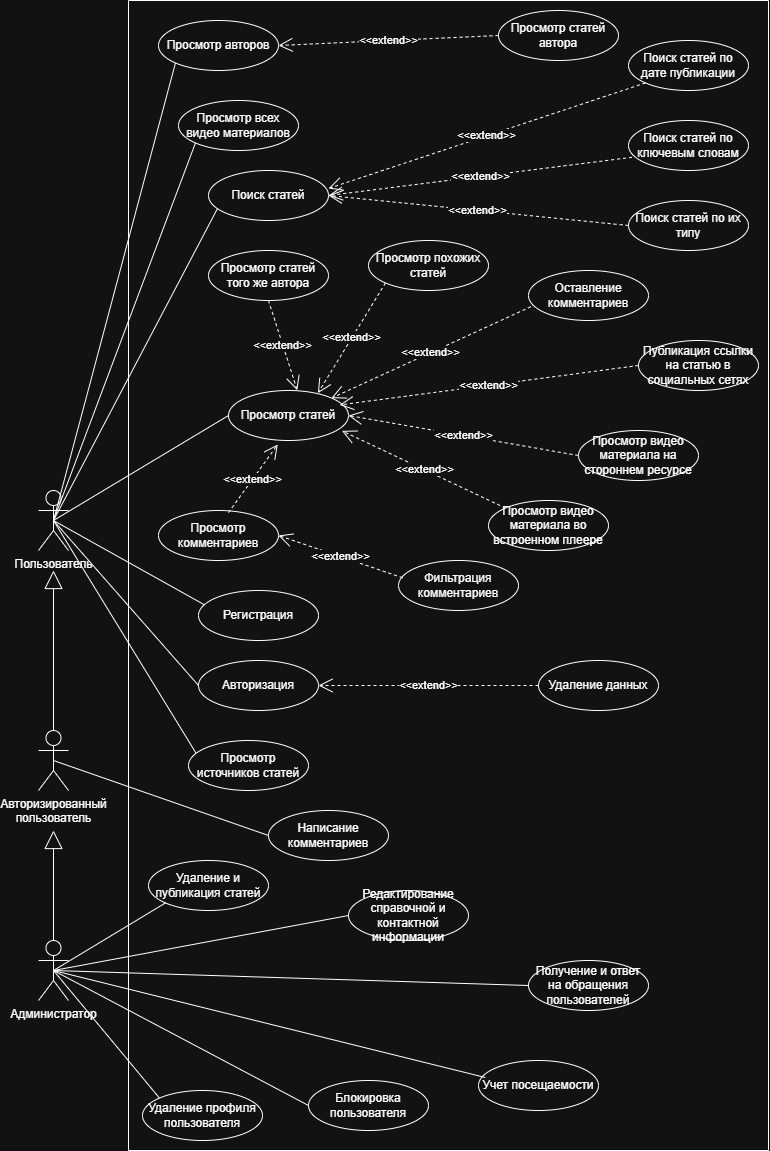

The diagram above was exported from draw.io. Its source (the exported page's mxGraphModel, read from the mxfile embedded in the PNG):
<mxGraphModel dx="1351" dy="853" grid="1" gridSize="10" guides="1" tooltips="1" connect="1" arrows="1" fold="1" page="1" pageScale="1" pageWidth="827" pageHeight="1169" math="0" shadow="0">
  <root>
    <mxCell id="0" />
    <mxCell id="1" parent="0" />
    <mxCell id="ThFNTGgCKU66m_fOuEec-1" parent="1" style="shape=umlActor;verticalLabelPosition=bottom;verticalAlign=top;html=1;outlineConnect=0;" value="Администратор" vertex="1">
      <mxGeometry height="60" width="30" x="70" y="950" as="geometry" />
    </mxCell>
    <mxCell id="ThFNTGgCKU66m_fOuEec-2" parent="1" style="shape=umlActor;verticalLabelPosition=bottom;verticalAlign=top;html=1;outlineConnect=0;" value="Авторизированный&lt;div&gt;пользователь&lt;/div&gt;" vertex="1">
      <mxGeometry height="60" width="30" x="70" y="740" as="geometry" />
    </mxCell>
    <mxCell id="ThFNTGgCKU66m_fOuEec-4" parent="1" style="shape=umlActor;verticalLabelPosition=bottom;verticalAlign=top;html=1;outlineConnect=0;" value="Пользователь" vertex="1">
      <mxGeometry height="60" width="30" x="70" y="500" as="geometry" />
    </mxCell>
    <mxCell id="ThFNTGgCKU66m_fOuEec-9" edge="1" parent="1" source="ThFNTGgCKU66m_fOuEec-1" style="endArrow=block;endSize=16;endFill=0;html=1;rounded=0;exitX=0.5;exitY=0;exitDx=0;exitDy=0;exitPerimeter=0;" value="">
      <mxGeometry relative="1" width="160" as="geometry">
        <mxPoint x="170" y="890" as="sourcePoint" />
        <mxPoint x="85" y="840" as="targetPoint" />
      </mxGeometry>
    </mxCell>
    <mxCell id="ThFNTGgCKU66m_fOuEec-10" edge="1" parent="1" source="ThFNTGgCKU66m_fOuEec-2" style="endArrow=block;endSize=16;endFill=0;html=1;rounded=0;exitX=0.5;exitY=0;exitDx=0;exitDy=0;exitPerimeter=0;" value="">
      <mxGeometry relative="1" width="160" as="geometry">
        <mxPoint x="111.00000000000011" y="729.9999999999999" as="sourcePoint" />
        <mxPoint x="85" y="580" as="targetPoint" />
      </mxGeometry>
    </mxCell>
    <mxCell id="ThFNTGgCKU66m_fOuEec-13" parent="1" style="swimlane;startSize=0;" value="" vertex="1">
      <mxGeometry height="1150" width="640" x="160" y="10" as="geometry" />
    </mxCell>
    <mxCell id="ThFNTGgCKU66m_fOuEec-14" parent="ThFNTGgCKU66m_fOuEec-13" style="ellipse;whiteSpace=wrap;html=1;" value="Регистрация" vertex="1">
      <mxGeometry height="50" width="120" x="70" y="590" as="geometry" />
    </mxCell>
    <mxCell id="ThFNTGgCKU66m_fOuEec-15" parent="ThFNTGgCKU66m_fOuEec-13" style="ellipse;whiteSpace=wrap;html=1;" value="Авторизация" vertex="1">
      <mxGeometry height="50" width="120" x="70" y="660" as="geometry" />
    </mxCell>
    <mxCell id="ThFNTGgCKU66m_fOuEec-21" parent="ThFNTGgCKU66m_fOuEec-13" style="ellipse;whiteSpace=wrap;html=1;" value="Удаление данных" vertex="1">
      <mxGeometry height="50" width="120" x="410" y="660" as="geometry" />
    </mxCell>
    <mxCell id="ThFNTGgCKU66m_fOuEec-22" edge="1" parent="ThFNTGgCKU66m_fOuEec-13" source="ThFNTGgCKU66m_fOuEec-21" style="endArrow=open;endSize=12;dashed=1;html=1;rounded=0;exitX=0;exitY=0.5;exitDx=0;exitDy=0;" target="ThFNTGgCKU66m_fOuEec-15" value="&amp;lt;&amp;lt;extend&amp;gt;&amp;gt;">
      <mxGeometry relative="1" width="160" as="geometry">
        <mxPoint x="530.0000000000055" y="455" as="sourcePoint" />
        <mxPoint x="390" y="468" as="targetPoint" />
      </mxGeometry>
    </mxCell>
    <mxCell id="ThFNTGgCKU66m_fOuEec-23" parent="ThFNTGgCKU66m_fOuEec-13" style="ellipse;whiteSpace=wrap;html=1;" value="Просмотр статей" vertex="1">
      <mxGeometry height="50" width="120" x="100" y="390" as="geometry" />
    </mxCell>
    <mxCell id="ThFNTGgCKU66m_fOuEec-24" parent="ThFNTGgCKU66m_fOuEec-13" style="ellipse;whiteSpace=wrap;html=1;" value="Публикация ссылки на статью в социальных сетях" vertex="1">
      <mxGeometry height="50" width="120" x="510" y="340" as="geometry" />
    </mxCell>
    <mxCell id="ThFNTGgCKU66m_fOuEec-25" parent="ThFNTGgCKU66m_fOuEec-13" style="ellipse;whiteSpace=wrap;html=1;" value="Просмотр видео материала во встроенном плеере" vertex="1">
      <mxGeometry height="50" width="120" x="360" y="500" as="geometry" />
    </mxCell>
    <mxCell id="ThFNTGgCKU66m_fOuEec-26" parent="ThFNTGgCKU66m_fOuEec-13" style="ellipse;whiteSpace=wrap;html=1;" value="Просмотр видео материала на стороннем ресурсе" vertex="1">
      <mxGeometry height="50" width="120" x="450" y="430" as="geometry" />
    </mxCell>
    <mxCell id="ThFNTGgCKU66m_fOuEec-31" parent="ThFNTGgCKU66m_fOuEec-13" style="ellipse;whiteSpace=wrap;html=1;" value="Поиск статей" vertex="1">
      <mxGeometry height="50" width="120" x="80" y="170" as="geometry" />
    </mxCell>
    <mxCell id="ThFNTGgCKU66m_fOuEec-32" parent="ThFNTGgCKU66m_fOuEec-13" style="ellipse;whiteSpace=wrap;html=1;" value="Поиск статей по их типу" vertex="1">
      <mxGeometry height="50" width="120" x="500" y="200" as="geometry" />
    </mxCell>
    <mxCell id="ThFNTGgCKU66m_fOuEec-37" parent="ThFNTGgCKU66m_fOuEec-13" style="ellipse;whiteSpace=wrap;html=1;" value="Просмотр всех видео материалов" vertex="1">
      <mxGeometry height="50" width="120" x="50" y="100" as="geometry" />
    </mxCell>
    <mxCell id="ThFNTGgCKU66m_fOuEec-39" parent="ThFNTGgCKU66m_fOuEec-13" style="ellipse;whiteSpace=wrap;html=1;" value="Просмотр авторов" vertex="1">
      <mxGeometry height="50" width="120" x="30" y="20" as="geometry" />
    </mxCell>
    <mxCell id="ThFNTGgCKU66m_fOuEec-40" parent="ThFNTGgCKU66m_fOuEec-13" style="ellipse;whiteSpace=wrap;html=1;" value="Просмотр статей автора" vertex="1">
      <mxGeometry height="50" width="120" x="370" y="10" as="geometry" />
    </mxCell>
    <mxCell id="ThFNTGgCKU66m_fOuEec-43" parent="ThFNTGgCKU66m_fOuEec-13" style="ellipse;whiteSpace=wrap;html=1;" value="Поиск статей по ключевым словам" vertex="1">
      <mxGeometry height="50" width="120" x="500" y="120" as="geometry" />
    </mxCell>
    <mxCell id="ThFNTGgCKU66m_fOuEec-46" edge="1" parent="ThFNTGgCKU66m_fOuEec-13" source="ThFNTGgCKU66m_fOuEec-25" style="endArrow=open;endSize=12;dashed=1;html=1;rounded=0;exitX=0;exitY=0;exitDx=0;exitDy=0;entryX=0.946;entryY=0.807;entryDx=0;entryDy=0;entryPerimeter=0;" target="ThFNTGgCKU66m_fOuEec-23" value="&amp;lt;&amp;lt;extend&amp;gt;&amp;gt;">
      <mxGeometry relative="1" width="160" as="geometry">
        <mxPoint x="494" y="330" as="sourcePoint" />
        <mxPoint x="250" y="414" as="targetPoint" />
      </mxGeometry>
    </mxCell>
    <mxCell id="ThFNTGgCKU66m_fOuEec-49" edge="1" parent="ThFNTGgCKU66m_fOuEec-13" source="ThFNTGgCKU66m_fOuEec-32" style="endArrow=open;endSize=12;dashed=1;html=1;rounded=0;exitX=0;exitY=0.5;exitDx=0;exitDy=0;entryX=1;entryY=0.5;entryDx=0;entryDy=0;" target="ThFNTGgCKU66m_fOuEec-31" value="&amp;lt;&amp;lt;extend&amp;gt;&amp;gt;">
      <mxGeometry relative="1" width="160" as="geometry">
        <mxPoint x="484" y="260" as="sourcePoint" />
        <mxPoint x="240" y="344" as="targetPoint" />
      </mxGeometry>
    </mxCell>
    <mxCell id="ThFNTGgCKU66m_fOuEec-50" edge="1" parent="ThFNTGgCKU66m_fOuEec-13" source="ThFNTGgCKU66m_fOuEec-43" style="endArrow=open;endSize=12;dashed=1;html=1;rounded=0;exitX=0.029;exitY=0.736;exitDx=0;exitDy=0;entryX=1;entryY=0.5;entryDx=0;entryDy=0;exitPerimeter=0;" target="ThFNTGgCKU66m_fOuEec-31" value="&amp;lt;&amp;lt;extend&amp;gt;&amp;gt;">
      <mxGeometry relative="1" width="160" as="geometry">
        <mxPoint x="604" y="280" as="sourcePoint" />
        <mxPoint x="360" y="364" as="targetPoint" />
      </mxGeometry>
    </mxCell>
    <mxCell id="ThFNTGgCKU66m_fOuEec-51" edge="1" parent="ThFNTGgCKU66m_fOuEec-13" source="ThFNTGgCKU66m_fOuEec-40" style="endArrow=open;endSize=12;dashed=1;html=1;rounded=0;exitX=0;exitY=0.5;exitDx=0;exitDy=0;entryX=1;entryY=0.5;entryDx=0;entryDy=0;" target="ThFNTGgCKU66m_fOuEec-39" value="&amp;lt;&amp;lt;extend&amp;gt;&amp;gt;">
      <mxGeometry relative="1" width="160" as="geometry">
        <mxPoint x="494" y="150" as="sourcePoint" />
        <mxPoint x="250" y="234" as="targetPoint" />
      </mxGeometry>
    </mxCell>
    <mxCell id="ThFNTGgCKU66m_fOuEec-53" parent="ThFNTGgCKU66m_fOuEec-13" style="ellipse;whiteSpace=wrap;html=1;" value="Поиск статей по дате публикации" vertex="1">
      <mxGeometry height="50" width="120" x="500" y="40" as="geometry" />
    </mxCell>
    <mxCell id="ThFNTGgCKU66m_fOuEec-54" edge="1" parent="ThFNTGgCKU66m_fOuEec-13" source="ThFNTGgCKU66m_fOuEec-53" style="endArrow=open;endSize=12;dashed=1;html=1;rounded=0;exitX=0;exitY=1;exitDx=0;exitDy=0;entryX=1;entryY=0.36;entryDx=0;entryDy=0;entryPerimeter=0;" target="ThFNTGgCKU66m_fOuEec-31" value="&amp;lt;&amp;lt;extend&amp;gt;&amp;gt;">
      <mxGeometry relative="1" width="160" as="geometry">
        <mxPoint x="343" y="200" as="sourcePoint" />
        <mxPoint x="190" y="248" as="targetPoint" />
      </mxGeometry>
    </mxCell>
    <mxCell id="ThFNTGgCKU66m_fOuEec-47" edge="1" parent="ThFNTGgCKU66m_fOuEec-13" source="ThFNTGgCKU66m_fOuEec-26" style="endArrow=open;endSize=12;dashed=1;html=1;rounded=0;exitX=0;exitY=0.5;exitDx=0;exitDy=0;entryX=1;entryY=0.5;entryDx=0;entryDy=0;" target="ThFNTGgCKU66m_fOuEec-23" value="&amp;lt;&amp;lt;extend&amp;gt;&amp;gt;">
      <mxGeometry relative="1" width="160" as="geometry">
        <mxPoint x="574" y="380" as="sourcePoint" />
        <mxPoint x="190" y="350" as="targetPoint" />
      </mxGeometry>
    </mxCell>
    <mxCell id="ThFNTGgCKU66m_fOuEec-48" edge="1" parent="ThFNTGgCKU66m_fOuEec-13" source="ThFNTGgCKU66m_fOuEec-24" style="endArrow=open;endSize=12;dashed=1;html=1;rounded=0;exitX=0;exitY=0.5;exitDx=0;exitDy=0;entryX=0.926;entryY=0.289;entryDx=0;entryDy=0;entryPerimeter=0;" target="ThFNTGgCKU66m_fOuEec-23" value="&amp;lt;&amp;lt;extend&amp;gt;&amp;gt;">
      <mxGeometry relative="1" width="160" as="geometry">
        <mxPoint x="584" y="360" as="sourcePoint" />
        <mxPoint x="190" y="350" as="targetPoint" />
      </mxGeometry>
    </mxCell>
    <mxCell id="ThFNTGgCKU66m_fOuEec-55" parent="ThFNTGgCKU66m_fOuEec-13" style="ellipse;whiteSpace=wrap;html=1;" value="Просмотр статей того же автора" vertex="1">
      <mxGeometry height="50" width="120" x="80" y="250" as="geometry" />
    </mxCell>
    <mxCell id="ThFNTGgCKU66m_fOuEec-56" parent="ThFNTGgCKU66m_fOuEec-13" style="ellipse;whiteSpace=wrap;html=1;" value="Просмотр похожих статей" vertex="1">
      <mxGeometry height="50" width="120" x="240" y="240" as="geometry" />
    </mxCell>
    <mxCell id="ThFNTGgCKU66m_fOuEec-57" edge="1" parent="ThFNTGgCKU66m_fOuEec-13" source="ThFNTGgCKU66m_fOuEec-55" style="endArrow=open;endSize=12;dashed=1;html=1;rounded=0;exitX=0.5;exitY=1;exitDx=0;exitDy=0;entryX=0.573;entryY=-0.005;entryDx=0;entryDy=0;entryPerimeter=0;" target="ThFNTGgCKU66m_fOuEec-23" value="&amp;lt;&amp;lt;extend&amp;gt;&amp;gt;">
      <mxGeometry relative="1" width="160" as="geometry">
        <mxPoint x="537" y="330" as="sourcePoint" />
        <mxPoint x="190" y="362" as="targetPoint" />
      </mxGeometry>
    </mxCell>
    <mxCell id="ThFNTGgCKU66m_fOuEec-58" edge="1" parent="ThFNTGgCKU66m_fOuEec-13" source="ThFNTGgCKU66m_fOuEec-56" style="endArrow=open;endSize=12;dashed=1;html=1;rounded=0;exitX=0;exitY=1;exitDx=0;exitDy=0;entryX=0.745;entryY=0.054;entryDx=0;entryDy=0;entryPerimeter=0;" target="ThFNTGgCKU66m_fOuEec-23" value="&amp;lt;&amp;lt;extend&amp;gt;&amp;gt;">
      <mxGeometry relative="1" width="160" as="geometry">
        <mxPoint x="567" y="350" as="sourcePoint" />
        <mxPoint x="220" y="382" as="targetPoint" />
      </mxGeometry>
    </mxCell>
    <mxCell id="ThFNTGgCKU66m_fOuEec-61" parent="ThFNTGgCKU66m_fOuEec-13" style="ellipse;whiteSpace=wrap;html=1;" value="Оставление комментариев" vertex="1">
      <mxGeometry height="50" width="120" x="400" y="270" as="geometry" />
    </mxCell>
    <mxCell id="ThFNTGgCKU66m_fOuEec-62" edge="1" parent="ThFNTGgCKU66m_fOuEec-13" source="ThFNTGgCKU66m_fOuEec-61" style="endArrow=open;endSize=12;dashed=1;html=1;rounded=0;exitX=0.019;exitY=0.725;exitDx=0;exitDy=0;entryX=1;entryY=0;entryDx=0;entryDy=0;exitPerimeter=0;" target="ThFNTGgCKU66m_fOuEec-23" value="&amp;lt;&amp;lt;extend&amp;gt;&amp;gt;">
      <mxGeometry relative="1" width="160" as="geometry">
        <mxPoint x="659" y="361" as="sourcePoint" />
        <mxPoint x="330" y="360" as="targetPoint" />
      </mxGeometry>
    </mxCell>
    <mxCell id="ThFNTGgCKU66m_fOuEec-60" parent="ThFNTGgCKU66m_fOuEec-13" style="ellipse;whiteSpace=wrap;html=1;" value="Написание комментариев" vertex="1">
      <mxGeometry height="50" width="120" x="140" y="810" as="geometry" />
    </mxCell>
    <mxCell id="ThFNTGgCKU66m_fOuEec-65" parent="ThFNTGgCKU66m_fOuEec-13" style="ellipse;whiteSpace=wrap;html=1;" value="Просмотр комментариев" vertex="1">
      <mxGeometry height="50" width="120" x="30" y="510" as="geometry" />
    </mxCell>
    <mxCell id="ThFNTGgCKU66m_fOuEec-66" edge="1" parent="ThFNTGgCKU66m_fOuEec-13" source="ThFNTGgCKU66m_fOuEec-65" style="endArrow=open;endSize=12;dashed=1;html=1;rounded=0;exitX=0.583;exitY=0.042;exitDx=0;exitDy=0;entryX=0.411;entryY=1.078;entryDx=0;entryDy=0;entryPerimeter=0;exitPerimeter=0;" target="ThFNTGgCKU66m_fOuEec-23" value="&amp;lt;&amp;lt;extend&amp;gt;&amp;gt;">
      <mxGeometry relative="1" width="160" as="geometry">
        <mxPoint x="517" y="530" as="sourcePoint" />
        <mxPoint x="200" y="598" as="targetPoint" />
      </mxGeometry>
    </mxCell>
    <mxCell id="ThFNTGgCKU66m_fOuEec-68" parent="ThFNTGgCKU66m_fOuEec-13" style="ellipse;whiteSpace=wrap;html=1;" value="Фильтрация комментариев" vertex="1">
      <mxGeometry height="50" width="120" x="270" y="560" as="geometry" />
    </mxCell>
    <mxCell id="ThFNTGgCKU66m_fOuEec-69" edge="1" parent="ThFNTGgCKU66m_fOuEec-13" source="ThFNTGgCKU66m_fOuEec-68" style="endArrow=open;endSize=12;dashed=1;html=1;rounded=0;exitX=0.034;exitY=0.345;exitDx=0;exitDy=0;entryX=1;entryY=0.5;entryDx=0;entryDy=0;exitPerimeter=0;" target="ThFNTGgCKU66m_fOuEec-65" value="&amp;lt;&amp;lt;extend&amp;gt;&amp;gt;">
      <mxGeometry relative="1" width="160" as="geometry">
        <mxPoint x="220" y="558" as="sourcePoint" />
        <mxPoint x="259" y="490" as="targetPoint" />
      </mxGeometry>
    </mxCell>
    <mxCell id="ThFNTGgCKU66m_fOuEec-70" parent="ThFNTGgCKU66m_fOuEec-13" style="ellipse;whiteSpace=wrap;html=1;" value="Просмотр источников статей" vertex="1">
      <mxGeometry height="50" width="120" x="60" y="740" as="geometry" />
    </mxCell>
    <mxCell id="ThFNTGgCKU66m_fOuEec-73" parent="ThFNTGgCKU66m_fOuEec-13" style="ellipse;whiteSpace=wrap;html=1;" value="Удаление и публикация статей" vertex="1">
      <mxGeometry height="50" width="120" x="20" y="860" as="geometry" />
    </mxCell>
    <mxCell id="ThFNTGgCKU66m_fOuEec-74" parent="ThFNTGgCKU66m_fOuEec-13" style="ellipse;whiteSpace=wrap;html=1;" value="Удаление профиля пользователя" vertex="1">
      <mxGeometry height="50" width="120" x="14" y="1090" as="geometry" />
    </mxCell>
    <mxCell id="ThFNTGgCKU66m_fOuEec-76" parent="ThFNTGgCKU66m_fOuEec-13" style="ellipse;whiteSpace=wrap;html=1;" value="Редактирование справочной и контактной информации" vertex="1">
      <mxGeometry height="50" width="120" x="220" y="890" as="geometry" />
    </mxCell>
    <mxCell id="ThFNTGgCKU66m_fOuEec-75" parent="ThFNTGgCKU66m_fOuEec-13" style="ellipse;whiteSpace=wrap;html=1;" value="Блокировка пользователя" vertex="1">
      <mxGeometry height="50" width="120" x="180" y="1080" as="geometry" />
    </mxCell>
    <mxCell id="ThFNTGgCKU66m_fOuEec-77" parent="ThFNTGgCKU66m_fOuEec-13" style="ellipse;whiteSpace=wrap;html=1;" value="Учет посещаемости" vertex="1">
      <mxGeometry height="50" width="120" x="350" y="1060" as="geometry" />
    </mxCell>
    <mxCell id="ThFNTGgCKU66m_fOuEec-78" parent="ThFNTGgCKU66m_fOuEec-13" style="ellipse;whiteSpace=wrap;html=1;" value="Получение и ответ на обращения пользователей" vertex="1">
      <mxGeometry height="50" width="120" x="400" y="960" as="geometry" />
    </mxCell>
    <mxCell id="ThFNTGgCKU66m_fOuEec-17" edge="1" parent="1" source="ThFNTGgCKU66m_fOuEec-4" style="endArrow=none;html=1;rounded=0;entryX=0.045;entryY=0.28;entryDx=0;entryDy=0;entryPerimeter=0;exitX=0.5;exitY=0.5;exitDx=0;exitDy=0;exitPerimeter=0;" target="ThFNTGgCKU66m_fOuEec-14" value="">
      <mxGeometry height="50" relative="1" width="50" as="geometry">
        <mxPoint x="240" y="400" as="sourcePoint" />
        <mxPoint x="290" y="350" as="targetPoint" />
      </mxGeometry>
    </mxCell>
    <mxCell id="ThFNTGgCKU66m_fOuEec-18" edge="1" parent="1" source="ThFNTGgCKU66m_fOuEec-4" style="endArrow=none;html=1;rounded=0;entryX=0;entryY=0.5;entryDx=0;entryDy=0;exitX=0.5;exitY=0.5;exitDx=0;exitDy=0;exitPerimeter=0;" target="ThFNTGgCKU66m_fOuEec-15" value="">
      <mxGeometry height="50" relative="1" width="50" as="geometry">
        <mxPoint x="240" y="400" as="sourcePoint" />
        <mxPoint x="290" y="350" as="targetPoint" />
      </mxGeometry>
    </mxCell>
    <mxCell id="ThFNTGgCKU66m_fOuEec-27" edge="1" parent="1" source="ThFNTGgCKU66m_fOuEec-4" style="endArrow=none;html=1;rounded=0;entryX=0;entryY=0.5;entryDx=0;entryDy=0;exitX=0.5;exitY=0.5;exitDx=0;exitDy=0;exitPerimeter=0;" target="ThFNTGgCKU66m_fOuEec-23" value="">
      <mxGeometry height="50" relative="1" width="50" as="geometry">
        <mxPoint x="70" y="210" as="sourcePoint" />
        <mxPoint x="290" y="210" as="targetPoint" />
      </mxGeometry>
    </mxCell>
    <mxCell id="ThFNTGgCKU66m_fOuEec-34" edge="1" parent="1" source="ThFNTGgCKU66m_fOuEec-4" style="endArrow=none;html=1;rounded=0;entryX=0.075;entryY=0.76;entryDx=0;entryDy=0;entryPerimeter=0;exitX=0.5;exitY=0.5;exitDx=0;exitDy=0;exitPerimeter=0;" target="ThFNTGgCKU66m_fOuEec-31" value="">
      <mxGeometry height="50" relative="1" width="50" as="geometry">
        <mxPoint x="70" y="210" as="sourcePoint" />
        <mxPoint x="340" y="110" as="targetPoint" />
      </mxGeometry>
    </mxCell>
    <mxCell id="ThFNTGgCKU66m_fOuEec-38" edge="1" parent="1" source="ThFNTGgCKU66m_fOuEec-4" style="endArrow=none;html=1;rounded=0;exitX=0.5;exitY=0.5;exitDx=0;exitDy=0;exitPerimeter=0;entryX=0;entryY=1;entryDx=0;entryDy=0;" target="ThFNTGgCKU66m_fOuEec-37" value="">
      <mxGeometry height="50" relative="1" width="50" as="geometry">
        <mxPoint x="310" y="300" as="sourcePoint" />
        <mxPoint x="360" y="250" as="targetPoint" />
      </mxGeometry>
    </mxCell>
    <mxCell id="ThFNTGgCKU66m_fOuEec-41" edge="1" parent="1" source="ThFNTGgCKU66m_fOuEec-4" style="endArrow=none;html=1;rounded=0;exitX=0.5;exitY=0.5;exitDx=0;exitDy=0;exitPerimeter=0;entryX=0;entryY=1;entryDx=0;entryDy=0;" target="ThFNTGgCKU66m_fOuEec-39" value="">
      <mxGeometry height="50" relative="1" width="50" as="geometry">
        <mxPoint x="310" y="300" as="sourcePoint" />
        <mxPoint x="360" y="250" as="targetPoint" />
      </mxGeometry>
    </mxCell>
    <mxCell id="ThFNTGgCKU66m_fOuEec-63" edge="1" parent="1" source="ThFNTGgCKU66m_fOuEec-2" style="endArrow=none;html=1;rounded=0;exitX=0.5;exitY=0.5;exitDx=0;exitDy=0;exitPerimeter=0;entryX=0;entryY=0.5;entryDx=0;entryDy=0;" target="ThFNTGgCKU66m_fOuEec-60" value="">
      <mxGeometry height="50" relative="1" width="50" as="geometry">
        <mxPoint x="310" y="650" as="sourcePoint" />
        <mxPoint x="360" y="600" as="targetPoint" />
      </mxGeometry>
    </mxCell>
    <mxCell id="ThFNTGgCKU66m_fOuEec-71" edge="1" parent="1" source="ThFNTGgCKU66m_fOuEec-70" style="endArrow=none;html=1;rounded=0;exitX=0.063;exitY=0.254;exitDx=0;exitDy=0;entryX=0.5;entryY=0.5;entryDx=0;entryDy=0;entryPerimeter=0;exitPerimeter=0;" target="ThFNTGgCKU66m_fOuEec-4" value="">
      <mxGeometry height="50" relative="1" width="50" as="geometry">
        <mxPoint x="350" y="760" as="sourcePoint" />
        <mxPoint x="400" y="710" as="targetPoint" />
      </mxGeometry>
    </mxCell>
    <mxCell id="ThFNTGgCKU66m_fOuEec-79" edge="1" parent="1" source="ThFNTGgCKU66m_fOuEec-1" style="endArrow=none;html=1;rounded=0;exitX=0.5;exitY=0.5;exitDx=0;exitDy=0;exitPerimeter=0;entryX=0;entryY=1;entryDx=0;entryDy=0;" target="ThFNTGgCKU66m_fOuEec-73" value="">
      <mxGeometry height="50" relative="1" width="50" as="geometry">
        <mxPoint x="350" y="780" as="sourcePoint" />
        <mxPoint x="400" y="730" as="targetPoint" />
      </mxGeometry>
    </mxCell>
    <mxCell id="ThFNTGgCKU66m_fOuEec-80" edge="1" parent="1" source="ThFNTGgCKU66m_fOuEec-1" style="endArrow=none;html=1;rounded=0;exitX=0.5;exitY=0.5;exitDx=0;exitDy=0;exitPerimeter=0;entryX=0;entryY=0.5;entryDx=0;entryDy=0;" target="ThFNTGgCKU66m_fOuEec-76" value="">
      <mxGeometry height="50" relative="1" width="50" as="geometry">
        <mxPoint x="250" y="1038" as="sourcePoint" />
        <mxPoint x="362" y="970" as="targetPoint" />
      </mxGeometry>
    </mxCell>
    <mxCell id="ThFNTGgCKU66m_fOuEec-81" edge="1" parent="1" source="ThFNTGgCKU66m_fOuEec-1" style="endArrow=none;html=1;rounded=0;exitX=0.5;exitY=0.5;exitDx=0;exitDy=0;exitPerimeter=0;entryX=0;entryY=0.5;entryDx=0;entryDy=0;" target="ThFNTGgCKU66m_fOuEec-78" value="">
      <mxGeometry height="50" relative="1" width="50" as="geometry">
        <mxPoint x="220" y="1068" as="sourcePoint" />
        <mxPoint x="332" y="1000" as="targetPoint" />
      </mxGeometry>
    </mxCell>
    <mxCell id="ThFNTGgCKU66m_fOuEec-82" edge="1" parent="1" source="ThFNTGgCKU66m_fOuEec-1" style="endArrow=none;html=1;rounded=0;exitX=0.5;exitY=0.5;exitDx=0;exitDy=0;exitPerimeter=0;entryX=0;entryY=0;entryDx=0;entryDy=0;" target="ThFNTGgCKU66m_fOuEec-74" value="">
      <mxGeometry height="50" relative="1" width="50" as="geometry">
        <mxPoint x="260" y="1088" as="sourcePoint" />
        <mxPoint x="372" y="1020" as="targetPoint" />
      </mxGeometry>
    </mxCell>
    <mxCell id="ThFNTGgCKU66m_fOuEec-83" edge="1" parent="1" source="ThFNTGgCKU66m_fOuEec-1" style="endArrow=none;html=1;rounded=0;exitX=0.5;exitY=0.5;exitDx=0;exitDy=0;exitPerimeter=0;entryX=0;entryY=0.5;entryDx=0;entryDy=0;" target="ThFNTGgCKU66m_fOuEec-75" value="">
      <mxGeometry height="50" relative="1" width="50" as="geometry">
        <mxPoint x="270" y="1108" as="sourcePoint" />
        <mxPoint x="382" y="1040" as="targetPoint" />
      </mxGeometry>
    </mxCell>
    <mxCell id="ThFNTGgCKU66m_fOuEec-84" edge="1" parent="1" source="ThFNTGgCKU66m_fOuEec-1" style="endArrow=none;html=1;rounded=0;exitX=0.5;exitY=0.5;exitDx=0;exitDy=0;exitPerimeter=0;entryX=0.057;entryY=0.34;entryDx=0;entryDy=0;entryPerimeter=0;" target="ThFNTGgCKU66m_fOuEec-77" value="">
      <mxGeometry height="50" relative="1" width="50" as="geometry">
        <mxPoint x="330" y="1108" as="sourcePoint" />
        <mxPoint x="442" y="1040" as="targetPoint" />
      </mxGeometry>
    </mxCell>
  </root>
</mxGraphModel>